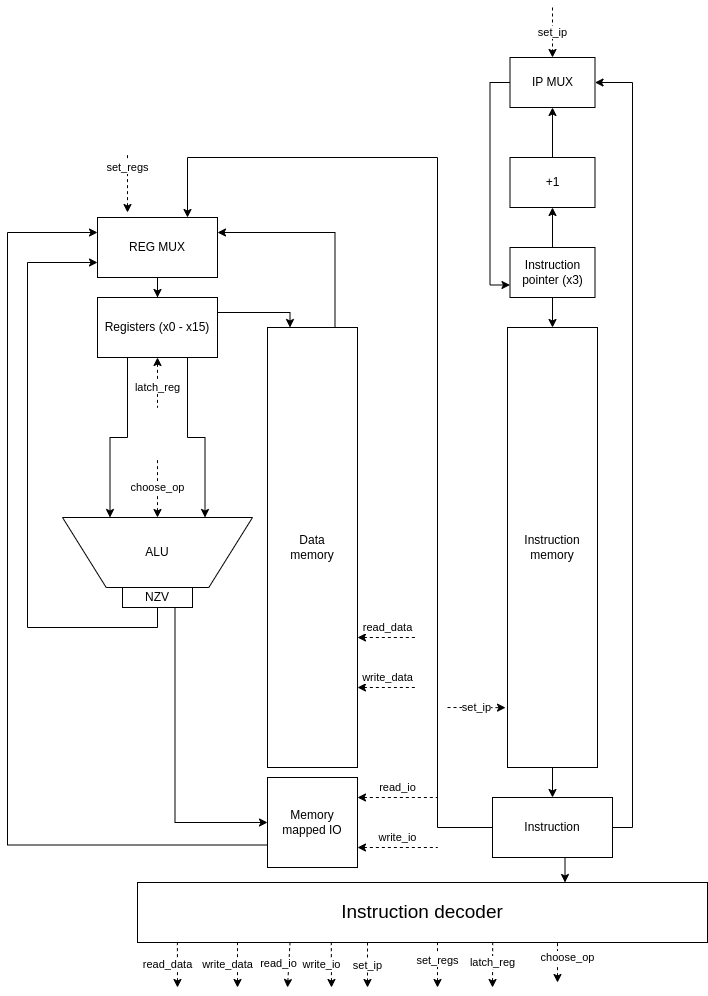

The diagram above was exported from draw.io. Its source (the exported page's mxGraphModel, read from the mxfile embedded in the PNG):
<mxGraphModel dx="1360" dy="1883" grid="1" gridSize="10" guides="1" tooltips="1" connect="1" arrows="1" fold="1" page="1" pageScale="1" pageWidth="827" pageHeight="1169" math="0" shadow="0">
  <root>
    <mxCell id="0" />
    <mxCell id="1" parent="0" />
    <mxCell id="cgW1UuWN_AZmI0xCxBzp-2" value="&lt;font style=&quot;font-size: 19px;&quot;&gt;Instruction decoder&lt;/font&gt;" style="rounded=0;whiteSpace=wrap;html=1;" vertex="1" parent="1">
      <mxGeometry x="140" y="555" width="570" height="60" as="geometry" />
    </mxCell>
    <mxCell id="cgW1UuWN_AZmI0xCxBzp-7" style="edgeStyle=orthogonalEdgeStyle;rounded=0;orthogonalLoop=1;jettySize=auto;html=1;exitX=1;exitY=0.5;exitDx=0;exitDy=0;" edge="1" parent="1" source="cgW1UuWN_AZmI0xCxBzp-4" target="cgW1UuWN_AZmI0xCxBzp-6">
      <mxGeometry relative="1" as="geometry" />
    </mxCell>
    <mxCell id="cgW1UuWN_AZmI0xCxBzp-4" value="Instruction&lt;div&gt;memory&lt;/div&gt;" style="rounded=0;whiteSpace=wrap;html=1;direction=south;" vertex="1" parent="1">
      <mxGeometry x="510" width="90" height="440" as="geometry" />
    </mxCell>
    <mxCell id="cgW1UuWN_AZmI0xCxBzp-26" style="edgeStyle=orthogonalEdgeStyle;rounded=0;orthogonalLoop=1;jettySize=auto;html=1;exitX=0;exitY=0.25;exitDx=0;exitDy=0;entryX=1;entryY=0.25;entryDx=0;entryDy=0;" edge="1" parent="1" source="cgW1UuWN_AZmI0xCxBzp-5" target="cgW1UuWN_AZmI0xCxBzp-25">
      <mxGeometry relative="1" as="geometry" />
    </mxCell>
    <mxCell id="cgW1UuWN_AZmI0xCxBzp-5" value="Data&lt;div&gt;memory&lt;/div&gt;" style="rounded=0;whiteSpace=wrap;html=1;direction=south;" vertex="1" parent="1">
      <mxGeometry x="270" width="90" height="440" as="geometry" />
    </mxCell>
    <mxCell id="cgW1UuWN_AZmI0xCxBzp-8" style="edgeStyle=orthogonalEdgeStyle;rounded=0;orthogonalLoop=1;jettySize=auto;html=1;exitX=0.5;exitY=1;exitDx=0;exitDy=0;entryX=0.75;entryY=0;entryDx=0;entryDy=0;" edge="1" parent="1" source="cgW1UuWN_AZmI0xCxBzp-6" target="cgW1UuWN_AZmI0xCxBzp-2">
      <mxGeometry relative="1" as="geometry" />
    </mxCell>
    <mxCell id="cgW1UuWN_AZmI0xCxBzp-21" style="edgeStyle=orthogonalEdgeStyle;rounded=0;orthogonalLoop=1;jettySize=auto;html=1;exitX=1;exitY=0.5;exitDx=0;exitDy=0;entryX=1;entryY=0.5;entryDx=0;entryDy=0;" edge="1" parent="1" source="cgW1UuWN_AZmI0xCxBzp-6" target="cgW1UuWN_AZmI0xCxBzp-18">
      <mxGeometry relative="1" as="geometry" />
    </mxCell>
    <mxCell id="cgW1UuWN_AZmI0xCxBzp-44" style="edgeStyle=orthogonalEdgeStyle;rounded=0;orthogonalLoop=1;jettySize=auto;html=1;exitX=0;exitY=0.5;exitDx=0;exitDy=0;entryX=0.75;entryY=0;entryDx=0;entryDy=0;" edge="1" parent="1" source="cgW1UuWN_AZmI0xCxBzp-6" target="cgW1UuWN_AZmI0xCxBzp-25">
      <mxGeometry relative="1" as="geometry">
        <Array as="points">
          <mxPoint x="440" y="500" />
          <mxPoint x="440" y="-170" />
          <mxPoint x="190" y="-170" />
        </Array>
      </mxGeometry>
    </mxCell>
    <mxCell id="cgW1UuWN_AZmI0xCxBzp-6" value="Instruction" style="rounded=0;whiteSpace=wrap;html=1;" vertex="1" parent="1">
      <mxGeometry x="495" y="470" width="120" height="60" as="geometry" />
    </mxCell>
    <mxCell id="cgW1UuWN_AZmI0xCxBzp-11" style="edgeStyle=orthogonalEdgeStyle;rounded=0;orthogonalLoop=1;jettySize=auto;html=1;exitX=0.5;exitY=1;exitDx=0;exitDy=0;" edge="1" parent="1" source="cgW1UuWN_AZmI0xCxBzp-9" target="cgW1UuWN_AZmI0xCxBzp-4">
      <mxGeometry relative="1" as="geometry" />
    </mxCell>
    <mxCell id="cgW1UuWN_AZmI0xCxBzp-17" style="edgeStyle=orthogonalEdgeStyle;rounded=0;orthogonalLoop=1;jettySize=auto;html=1;exitX=0.5;exitY=0;exitDx=0;exitDy=0;entryX=0.5;entryY=1;entryDx=0;entryDy=0;" edge="1" parent="1" source="cgW1UuWN_AZmI0xCxBzp-9" target="cgW1UuWN_AZmI0xCxBzp-14">
      <mxGeometry relative="1" as="geometry" />
    </mxCell>
    <mxCell id="cgW1UuWN_AZmI0xCxBzp-9" value="Instruction&lt;div&gt;pointer (x3)&lt;/div&gt;" style="rounded=0;whiteSpace=wrap;html=1;" vertex="1" parent="1">
      <mxGeometry x="512.5" y="-80" width="85" height="50" as="geometry" />
    </mxCell>
    <mxCell id="cgW1UuWN_AZmI0xCxBzp-19" style="edgeStyle=orthogonalEdgeStyle;rounded=0;orthogonalLoop=1;jettySize=auto;html=1;exitX=0.5;exitY=0;exitDx=0;exitDy=0;entryX=0.5;entryY=1;entryDx=0;entryDy=0;" edge="1" parent="1" source="cgW1UuWN_AZmI0xCxBzp-14" target="cgW1UuWN_AZmI0xCxBzp-18">
      <mxGeometry relative="1" as="geometry" />
    </mxCell>
    <mxCell id="cgW1UuWN_AZmI0xCxBzp-14" value="+1" style="rounded=0;whiteSpace=wrap;html=1;" vertex="1" parent="1">
      <mxGeometry x="512.5" y="-170" width="85" height="50" as="geometry" />
    </mxCell>
    <mxCell id="cgW1UuWN_AZmI0xCxBzp-20" style="edgeStyle=orthogonalEdgeStyle;rounded=0;orthogonalLoop=1;jettySize=auto;html=1;exitX=0;exitY=0.5;exitDx=0;exitDy=0;entryX=0;entryY=0.75;entryDx=0;entryDy=0;" edge="1" parent="1" source="cgW1UuWN_AZmI0xCxBzp-18" target="cgW1UuWN_AZmI0xCxBzp-9">
      <mxGeometry relative="1" as="geometry" />
    </mxCell>
    <mxCell id="cgW1UuWN_AZmI0xCxBzp-18" value="IP MUX" style="rounded=0;whiteSpace=wrap;html=1;" vertex="1" parent="1">
      <mxGeometry x="512.5" y="-270" width="85" height="50" as="geometry" />
    </mxCell>
    <mxCell id="cgW1UuWN_AZmI0xCxBzp-22" value="set_ip" style="endArrow=classic;html=1;rounded=0;entryX=0.5;entryY=0;entryDx=0;entryDy=0;dashed=1;" edge="1" parent="1" target="cgW1UuWN_AZmI0xCxBzp-18">
      <mxGeometry width="50" height="50" relative="1" as="geometry">
        <mxPoint x="555" y="-320" as="sourcePoint" />
        <mxPoint x="510" y="-320" as="targetPoint" />
      </mxGeometry>
    </mxCell>
    <mxCell id="cgW1UuWN_AZmI0xCxBzp-23" value="set_ip" style="endArrow=classic;html=1;rounded=0;entryX=0.864;entryY=1.022;entryDx=0;entryDy=0;dashed=1;entryPerimeter=0;" edge="1" parent="1" target="cgW1UuWN_AZmI0xCxBzp-4">
      <mxGeometry width="50" height="50" relative="1" as="geometry">
        <mxPoint x="450" y="380" as="sourcePoint" />
        <mxPoint x="450" y="430" as="targetPoint" />
      </mxGeometry>
    </mxCell>
    <mxCell id="cgW1UuWN_AZmI0xCxBzp-39" style="edgeStyle=orthogonalEdgeStyle;rounded=0;orthogonalLoop=1;jettySize=auto;html=1;exitX=0;exitY=0.75;exitDx=0;exitDy=0;entryX=0;entryY=0.25;entryDx=0;entryDy=0;" edge="1" parent="1" source="cgW1UuWN_AZmI0xCxBzp-24" target="cgW1UuWN_AZmI0xCxBzp-25">
      <mxGeometry relative="1" as="geometry">
        <mxPoint x="90" y="-100" as="targetPoint" />
        <Array as="points">
          <mxPoint x="10" y="518" />
          <mxPoint x="10" y="-95" />
        </Array>
      </mxGeometry>
    </mxCell>
    <mxCell id="cgW1UuWN_AZmI0xCxBzp-24" value="Memory mapped IO" style="whiteSpace=wrap;html=1;aspect=fixed;" vertex="1" parent="1">
      <mxGeometry x="270" y="450" width="90" height="90" as="geometry" />
    </mxCell>
    <mxCell id="cgW1UuWN_AZmI0xCxBzp-28" style="edgeStyle=orthogonalEdgeStyle;rounded=0;orthogonalLoop=1;jettySize=auto;html=1;exitX=0.5;exitY=1;exitDx=0;exitDy=0;" edge="1" parent="1" source="cgW1UuWN_AZmI0xCxBzp-25" target="cgW1UuWN_AZmI0xCxBzp-27">
      <mxGeometry relative="1" as="geometry" />
    </mxCell>
    <mxCell id="cgW1UuWN_AZmI0xCxBzp-25" value="REG MUX" style="rounded=0;whiteSpace=wrap;html=1;" vertex="1" parent="1">
      <mxGeometry x="100" y="-110" width="120" height="60" as="geometry" />
    </mxCell>
    <mxCell id="cgW1UuWN_AZmI0xCxBzp-29" style="edgeStyle=orthogonalEdgeStyle;rounded=0;orthogonalLoop=1;jettySize=auto;html=1;exitX=1;exitY=0.25;exitDx=0;exitDy=0;entryX=0;entryY=0.75;entryDx=0;entryDy=0;" edge="1" parent="1" source="cgW1UuWN_AZmI0xCxBzp-27" target="cgW1UuWN_AZmI0xCxBzp-5">
      <mxGeometry relative="1" as="geometry">
        <Array as="points">
          <mxPoint x="293" y="-15" />
        </Array>
      </mxGeometry>
    </mxCell>
    <mxCell id="cgW1UuWN_AZmI0xCxBzp-27" value="Registers (x0 - x15)" style="rounded=0;whiteSpace=wrap;html=1;" vertex="1" parent="1">
      <mxGeometry x="100" y="-30" width="120" height="60" as="geometry" />
    </mxCell>
    <mxCell id="cgW1UuWN_AZmI0xCxBzp-30" value="ALU" style="verticalLabelPosition=middle;verticalAlign=middle;html=1;shape=trapezoid;perimeter=trapezoidPerimeter;whiteSpace=wrap;size=0.23;arcSize=10;flipV=1;labelPosition=center;align=center;" vertex="1" parent="1">
      <mxGeometry x="65" y="190" width="190" height="70" as="geometry" />
    </mxCell>
    <mxCell id="cgW1UuWN_AZmI0xCxBzp-32" style="edgeStyle=orthogonalEdgeStyle;rounded=0;orthogonalLoop=1;jettySize=auto;html=1;exitX=0.5;exitY=1;exitDx=0;exitDy=0;entryX=0;entryY=0.75;entryDx=0;entryDy=0;" edge="1" parent="1" source="cgW1UuWN_AZmI0xCxBzp-31" target="cgW1UuWN_AZmI0xCxBzp-25">
      <mxGeometry relative="1" as="geometry">
        <Array as="points">
          <mxPoint x="160" y="300" />
          <mxPoint x="30" y="300" />
          <mxPoint x="30" y="-65" />
        </Array>
      </mxGeometry>
    </mxCell>
    <mxCell id="cgW1UuWN_AZmI0xCxBzp-40" style="edgeStyle=orthogonalEdgeStyle;rounded=0;orthogonalLoop=1;jettySize=auto;html=1;exitX=0.75;exitY=0;exitDx=0;exitDy=0;entryX=0;entryY=0.5;entryDx=0;entryDy=0;" edge="1" parent="1" source="cgW1UuWN_AZmI0xCxBzp-31" target="cgW1UuWN_AZmI0xCxBzp-24">
      <mxGeometry relative="1" as="geometry">
        <Array as="points">
          <mxPoint x="178" y="495" />
        </Array>
      </mxGeometry>
    </mxCell>
    <mxCell id="cgW1UuWN_AZmI0xCxBzp-31" value="NZV" style="rounded=0;whiteSpace=wrap;html=1;" vertex="1" parent="1">
      <mxGeometry x="125" y="260" width="70" height="20" as="geometry" />
    </mxCell>
    <mxCell id="cgW1UuWN_AZmI0xCxBzp-33" style="edgeStyle=orthogonalEdgeStyle;rounded=0;orthogonalLoop=1;jettySize=auto;html=1;exitX=0.25;exitY=1;exitDx=0;exitDy=0;entryX=0.25;entryY=0;entryDx=0;entryDy=0;" edge="1" parent="1" source="cgW1UuWN_AZmI0xCxBzp-27" target="cgW1UuWN_AZmI0xCxBzp-30">
      <mxGeometry relative="1" as="geometry" />
    </mxCell>
    <mxCell id="cgW1UuWN_AZmI0xCxBzp-34" style="edgeStyle=orthogonalEdgeStyle;rounded=0;orthogonalLoop=1;jettySize=auto;html=1;exitX=0.75;exitY=1;exitDx=0;exitDy=0;entryX=0.75;entryY=0;entryDx=0;entryDy=0;" edge="1" parent="1" source="cgW1UuWN_AZmI0xCxBzp-27" target="cgW1UuWN_AZmI0xCxBzp-30">
      <mxGeometry relative="1" as="geometry" />
    </mxCell>
    <mxCell id="cgW1UuWN_AZmI0xCxBzp-35" value="read_data" style="endArrow=none;html=1;rounded=0;dashed=1;startArrow=classic;startFill=1;endFill=0;" edge="1" parent="1">
      <mxGeometry y="10" width="50" height="50" relative="1" as="geometry">
        <mxPoint x="360" y="310" as="sourcePoint" />
        <mxPoint x="420" y="310" as="targetPoint" />
        <mxPoint as="offset" />
      </mxGeometry>
    </mxCell>
    <mxCell id="cgW1UuWN_AZmI0xCxBzp-36" value="write_data" style="endArrow=none;html=1;rounded=0;dashed=1;startArrow=classic;startFill=1;endFill=0;" edge="1" parent="1">
      <mxGeometry y="10" width="50" height="50" relative="1" as="geometry">
        <mxPoint x="360" y="360" as="sourcePoint" />
        <mxPoint x="420" y="360" as="targetPoint" />
        <mxPoint as="offset" />
      </mxGeometry>
    </mxCell>
    <mxCell id="cgW1UuWN_AZmI0xCxBzp-37" value="read_io" style="endArrow=none;html=1;rounded=0;dashed=1;startArrow=classic;startFill=1;endFill=0;" edge="1" parent="1">
      <mxGeometry y="10" width="50" height="50" relative="1" as="geometry">
        <mxPoint x="360" y="470" as="sourcePoint" />
        <mxPoint x="440" y="470" as="targetPoint" />
        <mxPoint as="offset" />
      </mxGeometry>
    </mxCell>
    <mxCell id="cgW1UuWN_AZmI0xCxBzp-38" value="write_io" style="endArrow=none;html=1;rounded=0;dashed=1;startArrow=classic;startFill=1;endFill=0;" edge="1" parent="1">
      <mxGeometry y="10" width="50" height="50" relative="1" as="geometry">
        <mxPoint x="360" y="520" as="sourcePoint" />
        <mxPoint x="440" y="520" as="targetPoint" />
        <mxPoint as="offset" />
      </mxGeometry>
    </mxCell>
    <mxCell id="cgW1UuWN_AZmI0xCxBzp-41" value="choose_op" style="endArrow=none;html=1;rounded=0;dashed=1;startArrow=classic;startFill=1;endFill=0;exitX=0.5;exitY=0;exitDx=0;exitDy=0;" edge="1" parent="1" source="cgW1UuWN_AZmI0xCxBzp-30">
      <mxGeometry width="50" height="50" relative="1" as="geometry">
        <mxPoint x="120" y="160" as="sourcePoint" />
        <mxPoint x="160" y="130" as="targetPoint" />
        <mxPoint as="offset" />
      </mxGeometry>
    </mxCell>
    <mxCell id="cgW1UuWN_AZmI0xCxBzp-42" value="set_regs" style="endArrow=none;html=1;rounded=0;dashed=1;startArrow=classic;startFill=1;endFill=0;exitX=0.5;exitY=0;exitDx=0;exitDy=0;" edge="1" parent="1">
      <mxGeometry x="0.5" width="50" height="50" relative="1" as="geometry">
        <mxPoint x="130" y="-115" as="sourcePoint" />
        <mxPoint x="130" y="-175" as="targetPoint" />
        <mxPoint as="offset" />
      </mxGeometry>
    </mxCell>
    <mxCell id="cgW1UuWN_AZmI0xCxBzp-43" value="latch_reg" style="endArrow=none;html=1;rounded=0;dashed=1;startArrow=classic;startFill=1;endFill=0;exitX=0.5;exitY=1;exitDx=0;exitDy=0;" edge="1" parent="1" source="cgW1UuWN_AZmI0xCxBzp-27">
      <mxGeometry x="0.2" width="50" height="50" relative="1" as="geometry">
        <mxPoint x="180" y="70" as="sourcePoint" />
        <mxPoint x="160" y="80" as="targetPoint" />
        <mxPoint as="offset" />
      </mxGeometry>
    </mxCell>
    <mxCell id="cgW1UuWN_AZmI0xCxBzp-45" value="read_data" style="endArrow=none;html=1;rounded=0;dashed=1;startArrow=classic;startFill=1;endFill=0;entryX=0.07;entryY=0.967;entryDx=0;entryDy=0;entryPerimeter=0;" edge="1" parent="1" target="cgW1UuWN_AZmI0xCxBzp-2">
      <mxGeometry y="10" width="50" height="50" relative="1" as="geometry">
        <mxPoint x="180" y="660" as="sourcePoint" />
        <mxPoint x="240" y="660" as="targetPoint" />
        <mxPoint as="offset" />
      </mxGeometry>
    </mxCell>
    <mxCell id="cgW1UuWN_AZmI0xCxBzp-46" value="write_data" style="endArrow=none;html=1;rounded=0;dashed=1;startArrow=classic;startFill=1;endFill=0;" edge="1" parent="1">
      <mxGeometry y="10" width="50" height="50" relative="1" as="geometry">
        <mxPoint x="240" y="660" as="sourcePoint" />
        <mxPoint x="240" y="615" as="targetPoint" />
        <mxPoint as="offset" />
      </mxGeometry>
    </mxCell>
    <mxCell id="cgW1UuWN_AZmI0xCxBzp-47" value="read_io" style="endArrow=none;html=1;rounded=0;dashed=1;startArrow=classic;startFill=1;endFill=0;entryX=0.25;entryY=1;entryDx=0;entryDy=0;" edge="1" parent="1">
      <mxGeometry y="10" width="50" height="50" relative="1" as="geometry">
        <mxPoint x="290" y="660" as="sourcePoint" />
        <mxPoint x="292.4999999999999" y="615" as="targetPoint" />
        <mxPoint as="offset" />
      </mxGeometry>
    </mxCell>
    <mxCell id="cgW1UuWN_AZmI0xCxBzp-48" value="write_io" style="endArrow=none;html=1;rounded=0;dashed=1;startArrow=classic;startFill=1;endFill=0;entryX=0.34;entryY=1;entryDx=0;entryDy=0;entryPerimeter=0;" edge="1" parent="1" target="cgW1UuWN_AZmI0xCxBzp-2">
      <mxGeometry y="10" width="50" height="50" relative="1" as="geometry">
        <mxPoint x="334" y="660" as="sourcePoint" />
        <mxPoint x="414" y="660" as="targetPoint" />
        <mxPoint as="offset" />
      </mxGeometry>
    </mxCell>
    <mxCell id="cgW1UuWN_AZmI0xCxBzp-49" value="set_ip" style="endArrow=classic;html=1;rounded=0;dashed=1;" edge="1" parent="1">
      <mxGeometry width="50" height="50" relative="1" as="geometry">
        <mxPoint x="370" y="615" as="sourcePoint" />
        <mxPoint x="370" y="660" as="targetPoint" />
      </mxGeometry>
    </mxCell>
    <mxCell id="cgW1UuWN_AZmI0xCxBzp-50" value="set_regs" style="endArrow=none;html=1;rounded=0;dashed=1;startArrow=classic;startFill=1;endFill=0;" edge="1" parent="1">
      <mxGeometry x="0.2" width="50" height="50" relative="1" as="geometry">
        <mxPoint x="440" y="660" as="sourcePoint" />
        <mxPoint x="440" y="615" as="targetPoint" />
        <mxPoint as="offset" />
      </mxGeometry>
    </mxCell>
    <mxCell id="cgW1UuWN_AZmI0xCxBzp-51" value="latch_reg" style="endArrow=none;html=1;rounded=0;dashed=1;startArrow=classic;startFill=1;endFill=0;entryX=0.667;entryY=0.983;entryDx=0;entryDy=0;entryPerimeter=0;" edge="1" parent="1">
      <mxGeometry x="0.1075" width="50" height="50" relative="1" as="geometry">
        <mxPoint x="495" y="660" as="sourcePoint" />
        <mxPoint x="495.19000000000005" y="615" as="targetPoint" />
        <mxPoint as="offset" />
      </mxGeometry>
    </mxCell>
    <mxCell id="cgW1UuWN_AZmI0xCxBzp-52" value="choose_op" style="endArrow=none;html=1;rounded=0;dashed=1;startArrow=classic;startFill=1;endFill=0;" edge="1" parent="1">
      <mxGeometry x="0.25" y="-10" width="50" height="50" relative="1" as="geometry">
        <mxPoint x="560" y="655" as="sourcePoint" />
        <mxPoint x="560" y="615" as="targetPoint" />
        <mxPoint as="offset" />
      </mxGeometry>
    </mxCell>
  </root>
</mxGraphModel>